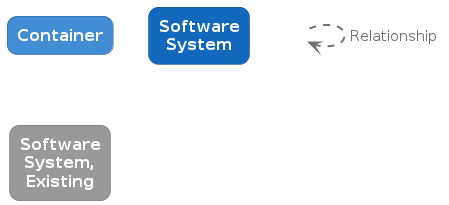

The diagram above was rendered by PlantUML. Its source (embedded in the PNG):
@startuml
set separator none

skinparam {
  shadowing false
  arrowFontSize 15
  defaultTextAlignment center
  wrapWidth 100
  maxMessageSize 100
}
hide stereotype

skinparam rectangle<<_transparent>> {
  BorderColor transparent
  BackgroundColor transparent
  FontColor transparent
}

skinparam rectangle<<1>> {
  BackgroundColor #438dd5
  FontColor #ffffff
  BorderColor #2e6295
  roundCorner 20
}
rectangle "==Container" <<1>>

skinparam rectangle<<2>> {
  BackgroundColor #1168bd
  FontColor #ffffff
  BorderColor #0b4884
  roundCorner 20
}
rectangle "==Software System" <<2>>

skinparam rectangle<<3>> {
  BackgroundColor #999999
  FontColor #ffffff
  BorderColor #6b6b6b
  roundCorner 20
}
rectangle "==Software System, Existing" <<3>>

rectangle "." <<_transparent>> as 4
4 .[#707070,thickness=2].> 4 : "<color:#707070>Relationship"


@enduml